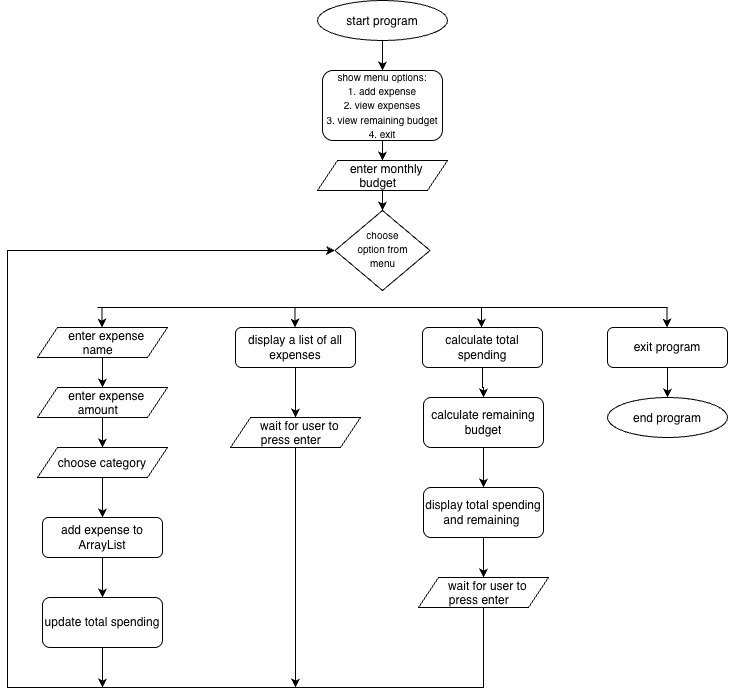

The diagram above was exported from draw.io. Its source (the exported page's mxGraphModel, read from the mxfile embedded in the PNG):
<mxGraphModel dx="1210" dy="787" grid="1" gridSize="10" guides="1" tooltips="1" connect="1" arrows="1" fold="1" page="1" pageScale="1" pageWidth="850" pageHeight="1100" math="0" shadow="0">
  <root>
    <mxCell id="0" />
    <mxCell id="1" parent="0" />
    <mxCell id="C2I_UuuPLAOFOx8tSnam-9" edge="1" parent="1" source="C2I_UuuPLAOFOx8tSnam-1" style="edgeStyle=orthogonalEdgeStyle;rounded=0;orthogonalLoop=1;jettySize=auto;html=1;defaultLabelBackgroundColor=page;" target="C2I_UuuPLAOFOx8tSnam-3" value="">
      <mxGeometry relative="1" as="geometry" />
    </mxCell>
    <mxCell id="C2I_UuuPLAOFOx8tSnam-1" parent="1" style="ellipse;whiteSpace=wrap;html=1;shapeInside=1;" value="start program" vertex="1">
      <mxGeometry height="40" width="130" x="370" y="13" as="geometry" />
    </mxCell>
    <mxCell id="C2I_UuuPLAOFOx8tSnam-8" edge="1" parent="1" source="C2I_UuuPLAOFOx8tSnam-3" style="edgeStyle=orthogonalEdgeStyle;rounded=0;orthogonalLoop=1;jettySize=auto;html=1;defaultLabelBackgroundColor=page;" target="C2I_UuuPLAOFOx8tSnam-5" value="">
      <mxGeometry relative="1" as="geometry" />
    </mxCell>
    <mxCell id="C2I_UuuPLAOFOx8tSnam-3" parent="1" style="rounded=1;whiteSpace=wrap;html=1;roundedPerimeter=1;" value="&lt;font style=&quot;font-size: 10px;&quot;&gt;show menu options:&lt;/font&gt;&lt;div&gt;&lt;font style=&quot;font-size: 10px;&quot;&gt;1. add expense&lt;/font&gt;&lt;/div&gt;&lt;div&gt;&lt;font style=&quot;font-size: 10px;&quot;&gt;2. view expenses&lt;/font&gt;&lt;/div&gt;&lt;div&gt;&lt;font style=&quot;font-size: 10px;&quot;&gt;3. view remaining budget&lt;/font&gt;&lt;/div&gt;&lt;div&gt;&lt;font style=&quot;font-size: 10px;&quot;&gt;4. exit&lt;/font&gt;&lt;/div&gt;" vertex="1">
      <mxGeometry height="70" width="120" x="375" y="83" as="geometry" />
    </mxCell>
    <mxCell id="C2I_UuuPLAOFOx8tSnam-11" edge="1" parent="1" source="C2I_UuuPLAOFOx8tSnam-5" style="edgeStyle=orthogonalEdgeStyle;rounded=0;orthogonalLoop=1;jettySize=auto;html=1;defaultLabelBackgroundColor=page;" value="">
      <mxGeometry relative="1" as="geometry">
        <mxPoint x="435" y="223.00000000000023" as="targetPoint" />
      </mxGeometry>
    </mxCell>
    <mxCell id="C2I_UuuPLAOFOx8tSnam-5" parent="1" style="shape=parallelogram;perimeter=parallelogramPerimeter;whiteSpace=wrap;html=1;shapeInside=1;fixedSize=1;" value="enter monthly budget" vertex="1">
      <mxGeometry height="30" width="130" x="370" y="173" as="geometry" />
    </mxCell>
    <mxCell id="C2I_UuuPLAOFOx8tSnam-10" parent="1" style="rhombus;whiteSpace=wrap;html=1;shapeInside=1;" value="&lt;font style=&quot;font-size: 10px;&quot;&gt;choose option from menu&lt;/font&gt;" vertex="1">
      <mxGeometry height="80" width="95" x="387.5" y="223" as="geometry" />
    </mxCell>
    <mxCell id="C2I_UuuPLAOFOx8tSnam-14" edge="1" parent="1" source="C2I_UuuPLAOFOx8tSnam-12" style="edgeStyle=orthogonalEdgeStyle;rounded=0;orthogonalLoop=1;jettySize=auto;html=1;defaultLabelBackgroundColor=page;" target="C2I_UuuPLAOFOx8tSnam-13" value="">
      <mxGeometry relative="1" as="geometry" />
    </mxCell>
    <mxCell id="C2I_UuuPLAOFOx8tSnam-12" parent="1" style="shape=parallelogram;perimeter=parallelogramPerimeter;whiteSpace=wrap;html=1;shapeInside=1;fixedSize=1;" value="enter expense name" vertex="1">
      <mxGeometry height="30" width="130" x="90" y="340" as="geometry" />
    </mxCell>
    <mxCell id="C2I_UuuPLAOFOx8tSnam-16" edge="1" parent="1" source="C2I_UuuPLAOFOx8tSnam-13" style="edgeStyle=orthogonalEdgeStyle;rounded=0;orthogonalLoop=1;jettySize=auto;html=1;defaultLabelBackgroundColor=page;" target="C2I_UuuPLAOFOx8tSnam-15" value="">
      <mxGeometry relative="1" as="geometry" />
    </mxCell>
    <mxCell id="C2I_UuuPLAOFOx8tSnam-13" parent="1" style="shape=parallelogram;perimeter=parallelogramPerimeter;whiteSpace=wrap;html=1;shapeInside=1;fixedSize=1;" value="enter expense amount" vertex="1">
      <mxGeometry height="30" width="130" x="90" y="400" as="geometry" />
    </mxCell>
    <mxCell id="C2I_UuuPLAOFOx8tSnam-21" edge="1" parent="1" source="C2I_UuuPLAOFOx8tSnam-15" style="edgeStyle=orthogonalEdgeStyle;rounded=0;orthogonalLoop=1;jettySize=auto;html=1;defaultLabelBackgroundColor=page;" target="C2I_UuuPLAOFOx8tSnam-19" value="">
      <mxGeometry relative="1" as="geometry" />
    </mxCell>
    <mxCell id="C2I_UuuPLAOFOx8tSnam-15" parent="1" style="shape=parallelogram;perimeter=parallelogramPerimeter;whiteSpace=wrap;html=1;shapeInside=1;fixedSize=1;" value="choose category" vertex="1">
      <mxGeometry height="30" width="130" x="90" y="460" as="geometry" />
    </mxCell>
    <mxCell id="C2I_UuuPLAOFOx8tSnam-38" edge="1" parent="1" source="C2I_UuuPLAOFOx8tSnam-17" style="edgeStyle=orthogonalEdgeStyle;rounded=0;orthogonalLoop=1;jettySize=auto;html=1;defaultLabelBackgroundColor=page;">
      <mxGeometry relative="1" as="geometry">
        <mxPoint x="347.9999999999998" y="700" as="targetPoint" />
      </mxGeometry>
    </mxCell>
    <mxCell id="C2I_UuuPLAOFOx8tSnam-17" parent="1" style="shape=parallelogram;perimeter=parallelogramPerimeter;whiteSpace=wrap;html=1;shapeInside=1;fixedSize=1;" value="wait for user to press enter" vertex="1">
      <mxGeometry height="30" width="130" x="283" y="430" as="geometry" />
    </mxCell>
    <mxCell id="C2I_UuuPLAOFOx8tSnam-22" edge="1" parent="1" source="C2I_UuuPLAOFOx8tSnam-19" style="edgeStyle=orthogonalEdgeStyle;rounded=0;orthogonalLoop=1;jettySize=auto;html=1;defaultLabelBackgroundColor=page;" target="C2I_UuuPLAOFOx8tSnam-20" value="">
      <mxGeometry relative="1" as="geometry" />
    </mxCell>
    <mxCell id="C2I_UuuPLAOFOx8tSnam-19" parent="1" style="rounded=1;whiteSpace=wrap;html=1;roundedPerimeter=1;" value="&lt;font&gt;add expense to ArrayList&lt;/font&gt;" vertex="1">
      <mxGeometry height="40" width="120" x="95" y="530" as="geometry" />
    </mxCell>
    <mxCell id="C2I_UuuPLAOFOx8tSnam-41" edge="1" parent="1" source="C2I_UuuPLAOFOx8tSnam-20" style="edgeStyle=orthogonalEdgeStyle;rounded=0;orthogonalLoop=1;jettySize=auto;html=1;defaultLabelBackgroundColor=page;">
      <mxGeometry relative="1" as="geometry">
        <mxPoint x="155" y="700" as="targetPoint" />
      </mxGeometry>
    </mxCell>
    <mxCell id="C2I_UuuPLAOFOx8tSnam-20" parent="1" style="rounded=1;whiteSpace=wrap;html=1;roundedPerimeter=1;" value="&lt;font&gt;update total spending&lt;/font&gt;" vertex="1">
      <mxGeometry height="50" width="120" x="95" y="610" as="geometry" />
    </mxCell>
    <mxCell id="C2I_UuuPLAOFOx8tSnam-24" edge="1" parent="1" source="C2I_UuuPLAOFOx8tSnam-23" style="edgeStyle=orthogonalEdgeStyle;rounded=0;orthogonalLoop=1;jettySize=auto;html=1;defaultLabelBackgroundColor=page;" target="C2I_UuuPLAOFOx8tSnam-17" value="">
      <mxGeometry relative="1" as="geometry" />
    </mxCell>
    <mxCell id="C2I_UuuPLAOFOx8tSnam-23" parent="1" style="rounded=1;whiteSpace=wrap;html=1;roundedPerimeter=1;" value="&lt;font&gt;display a list of all expenses&lt;/font&gt;" vertex="1">
      <mxGeometry height="40" width="120" x="288" y="340" as="geometry" />
    </mxCell>
    <mxCell id="C2I_UuuPLAOFOx8tSnam-30" edge="1" parent="1" source="C2I_UuuPLAOFOx8tSnam-25" style="edgeStyle=orthogonalEdgeStyle;rounded=0;orthogonalLoop=1;jettySize=auto;html=1;defaultLabelBackgroundColor=page;" target="C2I_UuuPLAOFOx8tSnam-27" value="">
      <mxGeometry relative="1" as="geometry" />
    </mxCell>
    <mxCell id="C2I_UuuPLAOFOx8tSnam-25" parent="1" style="rounded=1;whiteSpace=wrap;html=1;roundedPerimeter=1;" value="&lt;font&gt;calculate total spending&lt;/font&gt;" vertex="1">
      <mxGeometry height="40" width="120" x="475" y="340" as="geometry" />
    </mxCell>
    <mxCell id="C2I_UuuPLAOFOx8tSnam-31" edge="1" parent="1" source="C2I_UuuPLAOFOx8tSnam-27" style="edgeStyle=orthogonalEdgeStyle;rounded=0;orthogonalLoop=1;jettySize=auto;html=1;defaultLabelBackgroundColor=page;" target="C2I_UuuPLAOFOx8tSnam-28" value="">
      <mxGeometry relative="1" as="geometry" />
    </mxCell>
    <mxCell id="C2I_UuuPLAOFOx8tSnam-27" parent="1" style="rounded=1;whiteSpace=wrap;html=1;roundedPerimeter=1;" value="&lt;font&gt;calculate remaining budget&lt;/font&gt;" vertex="1">
      <mxGeometry height="50" width="120" x="476" y="410" as="geometry" />
    </mxCell>
    <mxCell id="C2I_UuuPLAOFOx8tSnam-32" edge="1" parent="1" source="C2I_UuuPLAOFOx8tSnam-28" style="edgeStyle=orthogonalEdgeStyle;rounded=0;orthogonalLoop=1;jettySize=auto;html=1;defaultLabelBackgroundColor=page;" value="">
      <mxGeometry relative="1" as="geometry">
        <mxPoint x="536" y="590" as="targetPoint" />
      </mxGeometry>
    </mxCell>
    <mxCell id="C2I_UuuPLAOFOx8tSnam-28" parent="1" style="rounded=1;whiteSpace=wrap;html=1;roundedPerimeter=1;" value="&lt;font&gt;display total spending and remaining&amp;nbsp;&lt;/font&gt;" vertex="1">
      <mxGeometry height="50" width="120" x="476" y="500" as="geometry" />
    </mxCell>
    <mxCell id="C2I_UuuPLAOFOx8tSnam-37" edge="1" parent="1" source="C2I_UuuPLAOFOx8tSnam-33" style="edgeStyle=orthogonalEdgeStyle;rounded=0;orthogonalLoop=1;jettySize=auto;html=1;entryX=0;entryY=0.5;entryDx=0;entryDy=0;defaultLabelBackgroundColor=page;" target="C2I_UuuPLAOFOx8tSnam-10">
      <mxGeometry relative="1" x="-0.5436" as="geometry">
        <Array as="points">
          <mxPoint x="536" y="700" />
          <mxPoint x="60" y="700" />
          <mxPoint x="60" y="263" />
        </Array>
      </mxGeometry>
    </mxCell>
    <mxCell id="C2I_UuuPLAOFOx8tSnam-33" parent="1" style="shape=parallelogram;perimeter=parallelogramPerimeter;whiteSpace=wrap;html=1;shapeInside=1;fixedSize=1;" value="wait for user to press enter" vertex="1">
      <mxGeometry height="30" width="130" x="471" y="590" as="geometry" />
    </mxCell>
    <mxCell id="C2I_UuuPLAOFOx8tSnam-36" edge="1" parent="1" source="C2I_UuuPLAOFOx8tSnam-34" style="edgeStyle=orthogonalEdgeStyle;rounded=0;orthogonalLoop=1;jettySize=auto;html=1;defaultLabelBackgroundColor=page;" target="C2I_UuuPLAOFOx8tSnam-35" value="">
      <mxGeometry relative="1" as="geometry" />
    </mxCell>
    <mxCell id="C2I_UuuPLAOFOx8tSnam-34" parent="1" style="rounded=1;whiteSpace=wrap;html=1;roundedPerimeter=1;" value="&lt;font&gt;exit program&lt;/font&gt;" vertex="1">
      <mxGeometry height="40" width="120" x="660" y="340" as="geometry" />
    </mxCell>
    <mxCell id="C2I_UuuPLAOFOx8tSnam-35" parent="1" style="ellipse;whiteSpace=wrap;html=1;shapeInside=1;" value="end program" vertex="1">
      <mxGeometry height="40" width="120" x="660" y="410" as="geometry" />
    </mxCell>
    <mxCell id="C2I_UuuPLAOFOx8tSnam-42" edge="1" parent="1" style="endArrow=none;html=1;rounded=0;defaultLabelBackgroundColor=page;" value="">
      <mxGeometry height="50" relative="1" width="50" as="geometry">
        <Array as="points">
          <mxPoint x="435" y="320" />
        </Array>
        <mxPoint x="150" y="320" as="sourcePoint" />
        <mxPoint x="720" y="320" as="targetPoint" />
      </mxGeometry>
    </mxCell>
    <mxCell id="C2I_UuuPLAOFOx8tSnam-43" edge="1" parent="1" style="endArrow=classic;html=1;rounded=0;defaultLabelBackgroundColor=page;" value="">
      <mxGeometry height="50" relative="1" width="50" as="geometry">
        <mxPoint x="154.5" y="320" as="sourcePoint" />
        <mxPoint x="154.5" y="340" as="targetPoint" />
      </mxGeometry>
    </mxCell>
    <mxCell id="C2I_UuuPLAOFOx8tSnam-44" edge="1" parent="1" style="endArrow=classic;html=1;rounded=0;defaultLabelBackgroundColor=page;" value="">
      <mxGeometry height="50" relative="1" width="50" as="geometry">
        <mxPoint x="347.5" y="320" as="sourcePoint" />
        <mxPoint x="347.5" y="340" as="targetPoint" />
      </mxGeometry>
    </mxCell>
    <mxCell id="C2I_UuuPLAOFOx8tSnam-45" edge="1" parent="1" style="endArrow=classic;html=1;rounded=0;defaultLabelBackgroundColor=page;" value="">
      <mxGeometry height="50" relative="1" width="50" as="geometry">
        <mxPoint x="534" y="320" as="sourcePoint" />
        <mxPoint x="534" y="340" as="targetPoint" />
      </mxGeometry>
    </mxCell>
    <mxCell id="C2I_UuuPLAOFOx8tSnam-46" edge="1" parent="1" style="endArrow=classic;html=1;rounded=0;defaultLabelBackgroundColor=page;" value="">
      <mxGeometry height="50" relative="1" width="50" as="geometry">
        <mxPoint x="719.5" y="320" as="sourcePoint" />
        <mxPoint x="719.5" y="340" as="targetPoint" />
      </mxGeometry>
    </mxCell>
  </root>
</mxGraphModel>